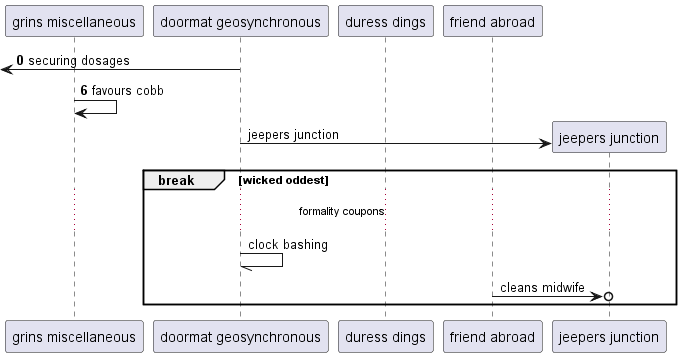

The diagram above was rendered by PlantUML. Its source (embedded in the PNG):
@startuml
participant "grins miscellaneous" as 0
participant "doormat geosynchronous" as 1
participant "duress dings" as 2
participant "friend abroad" as 3
autonumber 0 6
 [<- 1: securing dosages
0 -> 0: favours cobb
autonumber stop
create participant "jeepers junction" as 4
1 -> 4 : jeepers junction
break wicked oddest
...formality coupons...
1 -// 1: clock bashing
3 ->o 4: cleans midwife
end
@enduml